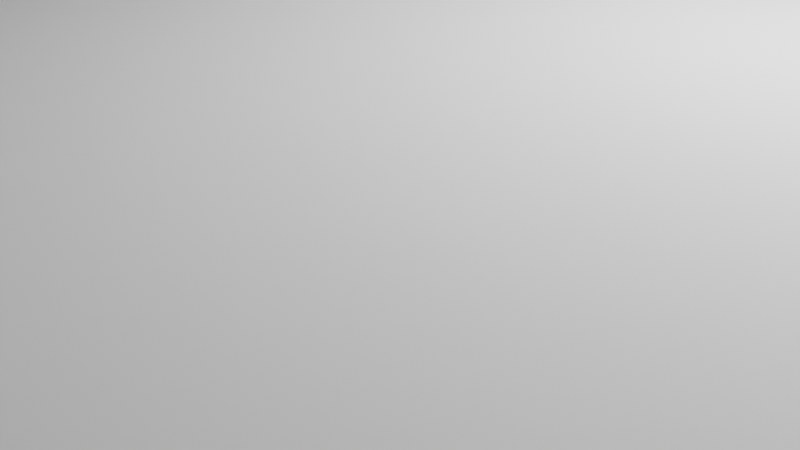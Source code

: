 # Source: Li_AluminumPlateReinforced.blend  (saved by Blender 4.3.34; exported with 4.5.12 LTS)
import bpy
from mathutils import Matrix  # noqa: F401  (used for matrix-valued properties, if any)

bpy.ops.wm.read_factory_settings(use_empty=True)
scene = bpy.context.scene
scene.name = 'Scene'

# ---- collections
col_collection = bpy.data.collections.new('Collection'); scene.collection.children.link(col_collection)

# ---- world
world_world = bpy.data.worlds.new('World'); scene.world = world_world
world_world.use_nodes = True; world_world.node_tree.nodes.clear()
_N = world_world.node_tree.nodes; _L = world_world.node_tree.links
n0 = _N.new('ShaderNodeOutputWorld'); n0.name = 'World Output'; n0.location = (300, 300)
n1 = _N.new('ShaderNodeBackground'); n1.name = 'Background'; n1.location = (10, 300)
n1.inputs[0].default_value = (0.05088, 0.05088, 0.05088, 1.0)
_L.new(n1.outputs[0], n0.inputs[0])
n0.is_active_output = True
world_world.color = (0.05088, 0.05088, 0.05088)
world_world.sun_shadow_jitter_overblur = 0.0

# ---- cameras
cam_camera = bpy.data.cameras.new('Camera')
cam_camera.clip_end = 100.0
cam_camera.ortho_scale = 7.314

# ---- lights
light_light = bpy.data.lights.new('Light', 'POINT')
light_light.energy = 1000.0
light_light.shadow_soft_size = 0.1

# ---- meshes
me_cube = bpy.data.meshes.new('Cube')
me_cube.from_pydata([(45.0, -24.11, 5.0), (38.59, -30.01, 4.5), (39.09, 30.01, 5.0), (45.0, 24.11, 5.0), (-45.0, 24.11, 5.0), (-38.59, 30.01, 4.5), (-45.0, -24.11, 5.0), (-39.09, -30.01, 5.0), (-35.99, -22.51, 0.0), (-37.5, -21.0, 0.0), (-37.5, -21.0, 10.0), (-35.99, -22.51, 10.0), (-37.5, 21.0, 0.0), (-35.99, 22.51, 0.0), (-35.99, 22.51, 10.0), (-37.5, 21.0, 10.0), (37.5, -21.0, 0.0), (35.99, -22.51, 0.0), (35.99, -22.51, 10.0), (37.5, -21.0, 10.0), (35.99, 22.51, 0.0), (37.5, 21.0, 0.0), (37.5, 21.0, 10.0), (35.99, 22.51, 10.0), (-39.09, -30.01, 10.0), (-45.0, -24.11, 10.0), (-45.0, 24.11, 10.0), (-39.09, 30.01, 10.0), (39.09, 30.01, 10.0), (45.0, 24.11, 10.0), (45.0, -24.11, 10.0), (39.09, -30.01, 10.0), (-35.99, -22.51, 7.5), (-37.5, -21.0, 7.5), (-37.5, 21.0, 7.5), (-35.99, 22.51, 7.5), (35.99, 22.51, 7.5), (37.5, 21.0, 7.5), (37.5, -21.0, 7.5), (35.99, -22.51, 7.5), (-45.0, -24.11, 0.0), (-39.09, -30.01, 0.0), (-38.59, 30.01, 0.5), (-45.0, 24.11, 0.0), (45.0, 24.11, 0.0), (39.09, 30.01, 0.0), (38.59, -30.01, 0.5), (45.0, -24.11, 0.0), (-37.5, -21.0, 2.5), (-35.99, -22.51, 2.5), (-35.99, 22.51, 2.5), (-37.5, 21.0, 2.5), (37.5, 21.0, 2.5), (35.99, 22.51, 2.5), (35.99, -22.51, 2.5), (37.5, -21.0, 2.5), (-0.5, 30.01, 0.5), (0.0, 30.01, 10.0), (-0.5, 30.01, 4.5), (0.0, 22.51, 10.0), (0.0, 22.51, 7.5), (0.0, 22.51, 0.0), (0.0, 22.51, 2.5), (0.58, -30.01, 0.5), (0.08, -30.01, 10.0), (0.58, -30.01, 4.5), (0.07364, -22.51, 10.0), (0.07364, -22.51, 7.5), (0.07364, -22.51, 0.0), (0.07364, -22.51, 2.5), (-39.09, 30.01, 5.0), (-39.09, 30.01, 0.0), (0.0, 30.01, 0.0), (0.0, 30.01, 5.0), (-28.59, 40.01, 4.5), (-38.59, 30.01, 4.5), (-38.59, 30.01, 0.5), (-28.59, 40.01, 0.5), (-10.5, 40.01, 0.5), (-0.5, 30.01, 0.5), (-0.5, 30.01, 4.5), (-10.5, 40.01, 4.5), (39.09, -30.01, 5.0), (39.09, -30.01, 0.0), (0.08, -30.01, 0.0), (0.08, -30.01, 5.0), (28.59, -40.01, 4.5), (38.59, -30.01, 4.5), (38.59, -30.01, 0.5), (28.59, -40.01, 0.5), (10.58, -40.01, 0.5), (0.58, -30.01, 0.5), (0.58, -30.01, 4.5), (10.58, -40.01, 4.5)], [], [(85, 64, 24, 7), (3, 29, 30, 0), (31, 82, 0, 30), (19, 22, 37, 38), (6, 25, 26, 4), (73, 57, 28, 2), (7, 24, 25, 6), (70, 71, 43, 4), (3, 44, 45, 2), (82, 83, 47, 0), (68, 8, 49, 69), (29, 3, 2, 28), (27, 70, 4, 26), (41, 7, 6, 40), (72, 73, 2, 45), (40, 6, 4, 43), (44, 3, 0, 47), (84, 85, 7, 41), (11, 10, 25, 24), (15, 14, 27, 26), (23, 22, 29, 28), (19, 18, 31, 30), (10, 15, 26, 25), (66, 11, 24, 64), (22, 19, 30, 29), (59, 23, 28, 57), (37, 36, 60, 35, 34, 33, 32, 67, 39, 38), (15, 10, 33, 34), (22, 23, 36, 37), (10, 11, 32, 33), (59, 14, 35, 60), (66, 18, 39, 67), (18, 19, 38, 39), (14, 15, 34, 35), (9, 8, 41, 40), (13, 12, 43, 71), (21, 20, 45, 44), (17, 16, 47, 83), (12, 9, 40, 43), (61, 13, 71, 72), (16, 21, 44, 47), (68, 17, 83, 84), (51, 50, 62, 53, 52, 55, 54, 69, 49, 48), (61, 20, 53, 62), (16, 17, 54, 55), (12, 13, 50, 51), (21, 16, 55, 52), (9, 12, 51, 48), (20, 21, 52, 53), (8, 9, 48, 49), (13, 61, 62, 50), (20, 61, 72, 45), (23, 59, 60, 36), (14, 59, 57, 27), (70, 27, 57, 73), (8, 68, 84, 41), (11, 66, 67, 32), (18, 66, 64, 31), (63, 46, 88, 89, 90, 91), (17, 68, 69, 54), (82, 31, 64, 85), (5, 42, 71, 70), (42, 56, 72, 71), (58, 5, 70, 73), (56, 58, 73, 72), (5, 58, 80, 81, 74, 75), (58, 56, 79, 80), (56, 42, 76, 77, 78, 79), (77, 74, 81, 78), (74, 77, 76, 75), (80, 79, 78, 81), (42, 5, 75, 76), (1, 46, 83, 82), (46, 63, 84, 83), (65, 1, 82, 85), (63, 65, 85, 84), (1, 65, 92, 93, 86, 87), (89, 86, 93, 90), (65, 63, 91, 92), (86, 89, 88, 87), (92, 91, 90, 93), (46, 1, 87, 88)])
_uv = me_cube.uv_layers.new(name='UVMap')
_uv.uv.foreach_set('vector', [0.9998, 0.3503, 0.9665, 0.3503, 0.9665, 0.08947, 0.9998, 0.08947, 0.5895, 0.6994, 0.5895, 0.6661, 0.9105, 0.6661, 0.9105, 0.6994, 0.9616, 0.6219, 0.9852, 0.6454, 0.9458, 0.6847, 0.9223, 0.6612, 0.8898, 0.6161, 0.6102, 0.6161, 0.6102, 0.5995, 0.8898, 0.5995, 0.9105, 0.0001972, 0.9105, 0.03349, 0.5895, 0.03349, 0.5895, 0.0001973, 0.5002, 0.3498, 0.5335, 0.3498, 0.5335, 0.6101, 0.5002, 0.6101, 0.9852, 0.05415, 0.9616, 0.0777, 0.9223, 0.03837, 0.9458, 0.01482, 0.01482, 0.6454, 0.03837, 0.6219, 0.0777, 0.6612, 0.05415, 0.6847, 0.05415, 0.01482, 0.0777, 0.03837, 0.03837, 0.0777, 0.01482, 0.05415, 0.4852, 0.05416, 0.4616, 0.0777, 0.4223, 0.03837, 0.4458, 0.01482, 0.4166, 0.3493, 0.4166, 0.5894, 0.3999, 0.5894, 0.3999, 0.3493, 0.5777, 0.6612, 0.5542, 0.6847, 0.5148, 0.6454, 0.5384, 0.6219, 0.5384, 0.0777, 0.5148, 0.05415, 0.5542, 0.01482, 0.5777, 0.03837, 0.4616, 0.6219, 0.4852, 0.6454, 0.4458, 0.6847, 0.4223, 0.6612, 0.03349, 0.3498, 0.0001972, 0.3498, 0.0001972, 0.08947, 0.03349, 0.08947, 0.4105, 0.6661, 0.4105, 0.6994, 0.08947, 0.6994, 0.08947, 0.6661, 0.08947, 0.03349, 0.08947, 0.0001972, 0.4105, 0.0001972, 0.4105, 0.03349, 0.4665, 0.3492, 0.4998, 0.3492, 0.4998, 0.6101, 0.4665, 0.6101, 0.9117, 0.09838, 0.9016, 0.08831, 0.9223, 0.03837, 0.9616, 0.0777, 0.5984, 0.08831, 0.5883, 0.09838, 0.5384, 0.0777, 0.5777, 0.03837, 0.5883, 0.6012, 0.5984, 0.6113, 0.5777, 0.6612, 0.5384, 0.6219, 0.9016, 0.6113, 0.9117, 0.6012, 0.9616, 0.6219, 0.9223, 0.6612, 0.8898, 0.08343, 0.6102, 0.08343, 0.5895, 0.03349, 0.9105, 0.03349, 0.9166, 0.3503, 0.9166, 0.1102, 0.9665, 0.08947, 0.9665, 0.3503, 0.6102, 0.6161, 0.8898, 0.6161, 0.9105, 0.6661, 0.5895, 0.6661, 0.5834, 0.3498, 0.5834, 0.5894, 0.5335, 0.6101, 0.5335, 0.3498, 0.6102, 0.5995, 0.6001, 0.5894, 0.6001, 0.3498, 0.6001, 0.1102, 0.6102, 0.1001, 0.8898, 0.1001, 0.8999, 0.1102, 0.8999, 0.3503, 0.8999, 0.5894, 0.8898, 0.5995, 0.6102, 0.08343, 0.8898, 0.08343, 0.8898, 0.1001, 0.6102, 0.1001, 0.5984, 0.6113, 0.5883, 0.6012, 0.6001, 0.5894, 0.6102, 0.5995, 0.9016, 0.08831, 0.9117, 0.09838, 0.8999, 0.1102, 0.8898, 0.1001, 0.5834, 0.3498, 0.5834, 0.1102, 0.6001, 0.1102, 0.6001, 0.3498, 0.9166, 0.3503, 0.9166, 0.5894, 0.8999, 0.5894, 0.8999, 0.3503, 0.9117, 0.6012, 0.9016, 0.6113, 0.8898, 0.5995, 0.8999, 0.5894, 0.5883, 0.09838, 0.5984, 0.08831, 0.6102, 0.1001, 0.6001, 0.1102, 0.4016, 0.6113, 0.4117, 0.6012, 0.4616, 0.6219, 0.4223, 0.6612, 0.08831, 0.6012, 0.09838, 0.6113, 0.0777, 0.6612, 0.03837, 0.6219, 0.09838, 0.08831, 0.08831, 0.09838, 0.03837, 0.0777, 0.0777, 0.03837, 0.4117, 0.09838, 0.4016, 0.08831, 0.4223, 0.03837, 0.4616, 0.0777, 0.1102, 0.6161, 0.3898, 0.6161, 0.4105, 0.6661, 0.08947, 0.6661, 0.08343, 0.3498, 0.08343, 0.5894, 0.03349, 0.6101, 0.03349, 0.3498, 0.3898, 0.08343, 0.1102, 0.08343, 0.08947, 0.03349, 0.4105, 0.03349, 0.4166, 0.3493, 0.4166, 0.1102, 0.4665, 0.08947, 0.4665, 0.3492, 0.1102, 0.5995, 0.1001, 0.5894, 0.1001, 0.3498, 0.1001, 0.1102, 0.1102, 0.1001, 0.3898, 0.1001, 0.3999, 0.1102, 0.3999, 0.3493, 0.3999, 0.5894, 0.3898, 0.5995, 0.08343, 0.3498, 0.08343, 0.1102, 0.1001, 0.1102, 0.1001, 0.3498, 0.4016, 0.08831, 0.4117, 0.09838, 0.3999, 0.1102, 0.3898, 0.1001, 0.09838, 0.6113, 0.08831, 0.6012, 0.1001, 0.5894, 0.1102, 0.5995, 0.1102, 0.08343, 0.3898, 0.08343, 0.3898, 0.1001, 0.1102, 0.1001, 0.3898, 0.6161, 0.1102, 0.6161, 0.1102, 0.5995, 0.3898, 0.5995, 0.08831, 0.09838, 0.09838, 0.08831, 0.1102, 0.1001, 0.1001, 0.1102, 0.4117, 0.6012, 0.4016, 0.6113, 0.3898, 0.5995, 0.3999, 0.5894, 0.08343, 0.5894, 0.08343, 0.3498, 0.1001, 0.3498, 0.1001, 0.5894, 0.08343, 0.1102, 0.08343, 0.3498, 0.03349, 0.3498, 0.03349, 0.08947, 0.5834, 0.5894, 0.5834, 0.3498, 0.6001, 0.3498, 0.6001, 0.5894, 0.5834, 0.1102, 0.5834, 0.3498, 0.5335, 0.3498, 0.5335, 0.08947, 0.5002, 0.08947, 0.5335, 0.08947, 0.5335, 0.3498, 0.5002, 0.3498, 0.4166, 0.5894, 0.4166, 0.3493, 0.4665, 0.3492, 0.4665, 0.6101, 0.9166, 0.1102, 0.9166, 0.3503, 0.8999, 0.3503, 0.8999, 0.1102, 0.9166, 0.5894, 0.9166, 0.3503, 0.9665, 0.3503, 0.9665, 0.6101, 0.2166, 0.7222, 0.4016, 0.9084, 0.4016, 0.9085, 0.304, 0.9082, 0.2163, 0.82, 0.2166, 0.7223, 0.4166, 0.1102, 0.4166, 0.3493, 0.3999, 0.3493, 0.3999, 0.1102, 0.9998, 0.6101, 0.9665, 0.6101, 0.9665, 0.3503, 0.9998, 0.3503, 0.00794, 0.7227, 0.03019, 0.7001, 0.03032, 0.6998, 0.007645, 0.7228, 0.03016, 0.6068, 0.03016, 0.3531, 0.03349, 0.3498, 0.03349, 0.6101, 0.003527, 0.7031, 0.003527, 0.9567, 0.0001972, 0.9601, 0.0001972, 0.6998, 0.2156, 0.8866, 0.1934, 0.9092, 0.1932, 0.9096, 0.2159, 0.8866, 0.00794, 0.7227, 0.1934, 0.9092, 0.1934, 0.9093, 0.09574, 0.909, 0.007645, 0.8205, 0.007883, 0.7228, 0.1934, 0.9092, 0.2156, 0.8866, 0.2157, 0.8865, 0.1934, 0.9093, 0.2156, 0.8866, 0.03019, 0.7001, 0.03014, 0.7001, 0.1278, 0.7003, 0.2159, 0.7889, 0.2157, 0.8865, 0.4517, 0.8202, 0.425, 0.8202, 0.425, 0.6998, 0.4517, 0.6998, 0.5061, 0.6998, 0.5327, 0.6998, 0.5327, 0.7939, 0.5061, 0.7939, 0.5598, 0.7939, 0.5331, 0.7939, 0.5331, 0.6998, 0.5598, 0.6998, 0.03019, 0.7001, 0.00794, 0.7227, 0.007883, 0.7228, 0.03014, 0.7001, 0.4243, 0.8863, 0.4016, 0.9084, 0.4015, 0.9087, 0.4246, 0.8862, 0.4698, 0.0928, 0.4698, 0.3459, 0.4665, 0.3492, 0.4665, 0.08947, 0.003921, 0.9562, 0.003921, 0.7031, 0.00725, 0.6998, 0.00725, 0.9595, 0.2166, 0.7222, 0.2393, 0.7001, 0.2395, 0.6998, 0.2163, 0.7223, 0.4243, 0.8863, 0.2393, 0.7001, 0.2393, 0.7, 0.337, 0.7003, 0.4246, 0.7885, 0.4243, 0.8861, 0.452, 0.6998, 0.4787, 0.6998, 0.4787, 0.8197, 0.452, 0.8197, 0.2393, 0.7001, 0.2166, 0.7222, 0.2166, 0.7223, 0.2393, 0.7, 0.5057, 0.7939, 0.4791, 0.7939, 0.4791, 0.6998, 0.5057, 0.6998, 0.5602, 0.6998, 0.5868, 0.6998, 0.5868, 0.7939, 0.5602, 0.7939, 0.4016, 0.9084, 0.4243, 0.8863, 0.4243, 0.8861, 0.4016, 0.9085])
me_cube.update()

# ---- objects
ob_light = bpy.data.objects.new('Light', light_light)
ob_camera = bpy.data.objects.new('Camera', cam_camera)
ob_cube = bpy.data.objects.new('Cube', me_cube)

# ---- transforms, parenting, visibility, modifiers, constraints
ob_light.location = (4.076, 1.005, 5.904)
ob_light.rotation_euler = (0.6503, 0.05522, 1.866)
ob_light.lock_rotations_4d = False
ob_light.empty_display_type = 'ARROWS'
ob_light.color = (0.0, 0.0, 0.0, 0.0)
ob_light.lineart.crease_threshold = 0.0
ob_camera.location = (7.359, -6.926, 4.958)
ob_camera.rotation_euler = (1.109, 0.0, 0.8149)
ob_camera.lock_rotations_4d = False
ob_camera.empty_display_type = 'ARROWS'
ob_camera.color = (0.0, 0.0, 0.0, 0.0)
ob_camera.display_type = 'WIRE'
ob_camera.lineart.crease_threshold = 0.0
ob_cube.location = (0.0, 0.0, 0.0)
ob_cube.rotation_euler = (0.0, -0.0, -0.4762)
_m = ob_cube.modifiers.new('WeightedNormal', 'WEIGHTED_NORMAL')
_m.weight = 28

# ---- collection membership
col_collection.objects.link(ob_light)
col_collection.objects.link(ob_camera)
col_collection.objects.link(ob_cube)

# ---- scene / render settings (as saved in the file)
scene.camera = ob_camera
scene.frame_start = 1; scene.frame_end = 250; scene.frame_set(1)
scene.render.engine = 'BLENDER_EEVEE_NEXT'
scene.unit_settings.scale_length = 0.01
bpy.context.view_layer.update()

